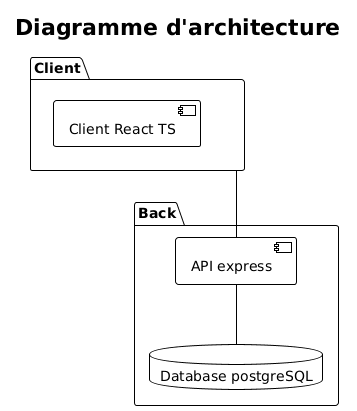

The diagram above was rendered by PlantUML. Its source (embedded in the PNG):
@startuml
!theme plain
title Diagramme d'architecture 

package "Client" {
    component [Client React TS] as Proxy

}

package "Back" {
    component [API express] as API
    database "Database postgreSQL" as DB
}






' Relations services vers bases de données
Client -- API
API -- DB
@enduml